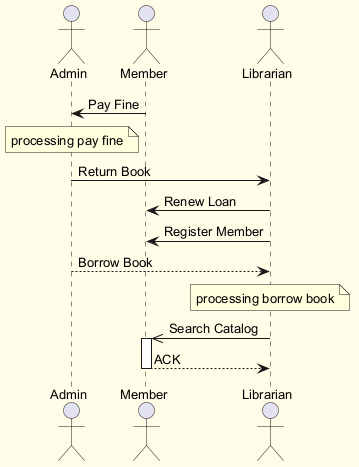

The diagram above was rendered by PlantUML. Its source (embedded in the PNG):
@startuml
skinparam backgroundColor #FFFDE7
skinparam classBackgroundColor #FFF9C4
skinparam classBorderColor #F57F17
skinparam defaultFontSize 13
actor "Admin" as A
actor "Member" as M
actor "Librarian" as L
M -> A : Pay Fine
note over A : processing pay fine
A -> L : Return Book
L -> M : Renew Loan
L -> M : Register Member
A --> L : Borrow Book
note over L : processing borrow book
L ->> M : Search Catalog
activate M
M --> L : ACK
deactivate M
@enduml